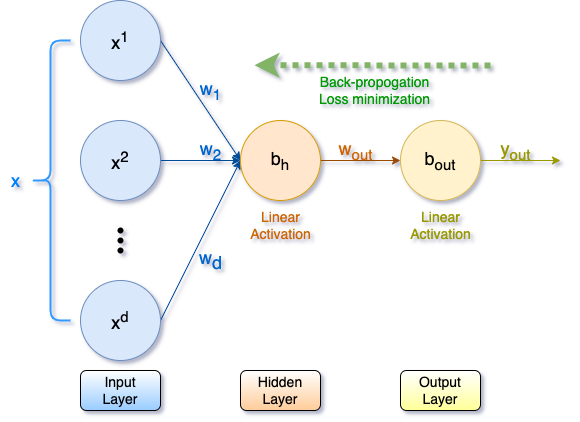

The diagram above was exported from draw.io. Its source (the exported page's mxGraphModel, read from the mxfile embedded in the PNG):
<mxGraphModel dx="892" dy="660" grid="1" gridSize="10" guides="1" tooltips="1" connect="1" arrows="1" fold="1" page="1" pageScale="1" pageWidth="827" pageHeight="1169" math="0" shadow="0">
  <root>
    <mxCell id="0" />
    <mxCell id="1" parent="0" />
    <mxCell id="2" style="rounded=0;orthogonalLoop=1;jettySize=auto;html=1;exitX=1;exitY=0.5;exitDx=0;exitDy=0;entryX=0;entryY=0.5;entryDx=0;entryDy=0;strokeColor=#004C99;" edge="1" source="3" target="12" parent="1">
      <mxGeometry relative="1" as="geometry" />
    </mxCell>
    <mxCell id="3" value="&lt;span style=&quot;font-size: 18px;&quot;&gt;x&lt;sup&gt;1&lt;/sup&gt;&lt;/span&gt;" style="ellipse;whiteSpace=wrap;html=1;aspect=fixed;fillColor=#dae8fc;strokeColor=#6c8ebf;" vertex="1" parent="1">
      <mxGeometry x="120" y="160" width="80" height="80" as="geometry" />
    </mxCell>
    <mxCell id="4" style="edgeStyle=orthogonalEdgeStyle;rounded=0;orthogonalLoop=1;jettySize=auto;html=1;exitX=1;exitY=0.5;exitDx=0;exitDy=0;entryX=0;entryY=0.5;entryDx=0;entryDy=0;strokeColor=#004C99;" edge="1" source="5" target="12" parent="1">
      <mxGeometry relative="1" as="geometry" />
    </mxCell>
    <mxCell id="5" value="&lt;span style=&quot;font-size: 18px;&quot;&gt;x&lt;sup&gt;2&lt;/sup&gt;&lt;/span&gt;" style="ellipse;whiteSpace=wrap;html=1;aspect=fixed;fillColor=#dae8fc;strokeColor=#6c8ebf;" vertex="1" parent="1">
      <mxGeometry x="120" y="280" width="80" height="80" as="geometry" />
    </mxCell>
    <mxCell id="6" style="rounded=0;orthogonalLoop=1;jettySize=auto;html=1;exitX=1;exitY=0.5;exitDx=0;exitDy=0;entryX=0;entryY=0.5;entryDx=0;entryDy=0;strokeColor=#004C99;" edge="1" source="7" target="12" parent="1">
      <mxGeometry relative="1" as="geometry" />
    </mxCell>
    <mxCell id="7" value="&lt;span style=&quot;font-size: 18px;&quot;&gt;x&lt;sup&gt;d&lt;/sup&gt;&lt;/span&gt;" style="ellipse;whiteSpace=wrap;html=1;aspect=fixed;fillColor=#dae8fc;strokeColor=#6c8ebf;" vertex="1" parent="1">
      <mxGeometry x="120" y="440" width="80" height="80" as="geometry" />
    </mxCell>
    <mxCell id="8" value="" style="shape=waypoint;sketch=0;size=6;pointerEvents=1;points=[];fillColor=none;resizable=0;rotatable=0;perimeter=centerPerimeter;snapToPoint=1;" vertex="1" parent="1">
      <mxGeometry x="150" y="380" width="20" height="20" as="geometry" />
    </mxCell>
    <mxCell id="9" value="" style="shape=waypoint;sketch=0;size=6;pointerEvents=1;points=[];fillColor=none;resizable=0;rotatable=0;perimeter=centerPerimeter;snapToPoint=1;" vertex="1" parent="1">
      <mxGeometry x="150" y="390" width="20" height="20" as="geometry" />
    </mxCell>
    <mxCell id="10" value="" style="shape=waypoint;sketch=0;size=6;pointerEvents=1;points=[];fillColor=none;resizable=0;rotatable=0;perimeter=centerPerimeter;snapToPoint=1;" vertex="1" parent="1">
      <mxGeometry x="150" y="400" width="20" height="20" as="geometry" />
    </mxCell>
    <mxCell id="11" style="edgeStyle=orthogonalEdgeStyle;rounded=0;orthogonalLoop=1;jettySize=auto;html=1;exitX=1;exitY=0.5;exitDx=0;exitDy=0;strokeColor=#994C00;" edge="1" source="12" target="14" parent="1">
      <mxGeometry relative="1" as="geometry" />
    </mxCell>
    <mxCell id="12" value="&lt;font style=&quot;font-size: 18px;&quot;&gt;b&lt;sub&gt;h&lt;/sub&gt;&lt;/font&gt;" style="ellipse;whiteSpace=wrap;html=1;aspect=fixed;fillColor=#ffe6cc;strokeColor=#d79b00;" vertex="1" parent="1">
      <mxGeometry x="280" y="280" width="80" height="80" as="geometry" />
    </mxCell>
    <mxCell id="13" style="edgeStyle=orthogonalEdgeStyle;rounded=0;orthogonalLoop=1;jettySize=auto;html=1;exitX=1;exitY=0.5;exitDx=0;exitDy=0;strokeColor=#999900;" edge="1" source="14" parent="1">
      <mxGeometry relative="1" as="geometry">
        <mxPoint x="600" y="320" as="targetPoint" />
      </mxGeometry>
    </mxCell>
    <mxCell id="14" value="&lt;font style=&quot;font-size: 18px;&quot;&gt;b&lt;sub&gt;out&lt;/sub&gt;&lt;/font&gt;" style="ellipse;whiteSpace=wrap;html=1;aspect=fixed;fillColor=#fff2cc;strokeColor=#d6b656;" vertex="1" parent="1">
      <mxGeometry x="440" y="280" width="80" height="80" as="geometry" />
    </mxCell>
    <mxCell id="15" value="&lt;font style=&quot;&quot;&gt;&lt;span style=&quot;font-size: 18px;&quot;&gt;w&lt;sub&gt;1&lt;/sub&gt;&lt;/span&gt;&lt;/font&gt;" style="text;html=1;align=center;verticalAlign=middle;resizable=0;points=[];autosize=1;strokeColor=none;fillColor=none;fontColor=#0066CC;" vertex="1" parent="1">
      <mxGeometry x="230" y="230" width="40" height="40" as="geometry" />
    </mxCell>
    <mxCell id="16" value="&lt;font style=&quot;font-size: 18px;&quot;&gt;w&lt;sub&gt;2&lt;/sub&gt;&lt;/font&gt;" style="text;html=1;align=center;verticalAlign=middle;resizable=0;points=[];autosize=1;strokeColor=none;fillColor=none;fontColor=#0066CC;" vertex="1" parent="1">
      <mxGeometry x="230" y="290" width="40" height="40" as="geometry" />
    </mxCell>
    <mxCell id="17" value="&lt;font style=&quot;font-size: 18px;&quot;&gt;w&lt;sub&gt;&lt;font style=&quot;font-size: 18px;&quot;&gt;d&lt;/font&gt;&lt;/sub&gt;&lt;/font&gt;" style="text;html=1;align=center;verticalAlign=middle;resizable=0;points=[];autosize=1;strokeColor=none;fillColor=none;fontColor=#0066CC;" vertex="1" parent="1">
      <mxGeometry x="225" y="400" width="50" height="40" as="geometry" />
    </mxCell>
    <mxCell id="18" value="&lt;font color=&quot;#cc6600&quot; style=&quot;font-size: 18px;&quot;&gt;w&lt;sub&gt;out&lt;/sub&gt;&lt;/font&gt;" style="text;html=1;align=center;verticalAlign=middle;resizable=0;points=[];autosize=1;strokeColor=none;fillColor=none;" vertex="1" parent="1">
      <mxGeometry x="365" y="290" width="60" height="40" as="geometry" />
    </mxCell>
    <mxCell id="19" value="&lt;font color=&quot;#999900&quot; style=&quot;font-size: 18px;&quot;&gt;y&lt;sub&gt;out&lt;/sub&gt;&lt;/font&gt;" style="text;html=1;align=center;verticalAlign=middle;resizable=0;points=[];autosize=1;strokeColor=none;fillColor=none;" vertex="1" parent="1">
      <mxGeometry x="530" y="290" width="50" height="40" as="geometry" />
    </mxCell>
    <mxCell id="20" value="&lt;font color=&quot;#cc6600&quot; style=&quot;font-size: 14px;&quot;&gt;Linear&lt;br&gt;Activation&lt;/font&gt;" style="text;html=1;align=center;verticalAlign=middle;resizable=0;points=[];autosize=1;strokeColor=none;fillColor=none;" vertex="1" parent="1">
      <mxGeometry x="280" y="360" width="80" height="50" as="geometry" />
    </mxCell>
    <mxCell id="21" value="&lt;font color=&quot;#999900&quot; style=&quot;font-size: 14px;&quot;&gt;Linear&lt;br&gt;Activation&lt;/font&gt;" style="text;html=1;align=center;verticalAlign=middle;resizable=0;points=[];autosize=1;strokeColor=none;fillColor=none;" vertex="1" parent="1">
      <mxGeometry x="440" y="360" width="80" height="50" as="geometry" />
    </mxCell>
    <mxCell id="22" value="" style="edgeStyle=none;orthogonalLoop=1;jettySize=auto;html=1;rounded=0;fontSize=12;strokeWidth=6;fillColor=#d5e8d4;strokeColor=#82b366;dashed=1;dashPattern=1 1;" edge="1" parent="1">
      <mxGeometry width="100" relative="1" as="geometry">
        <mxPoint x="530" y="225" as="sourcePoint" />
        <mxPoint x="294" y="224.75" as="targetPoint" />
        <Array as="points" />
      </mxGeometry>
    </mxCell>
    <mxCell id="23" value="&lt;font color=&quot;#009900&quot; style=&quot;font-size: 14px;&quot;&gt;Back-propogation&lt;br&gt;Loss minimization&lt;/font&gt;" style="text;html=1;align=center;verticalAlign=middle;resizable=0;points=[];autosize=1;strokeColor=none;fillColor=none;" vertex="1" parent="1">
      <mxGeometry x="349" y="225" width="130" height="50" as="geometry" />
    </mxCell>
    <mxCell id="24" value="&lt;font style=&quot;font-size: 14px;&quot;&gt;Input&lt;br&gt;Layer&lt;/font&gt;" style="rounded=1;whiteSpace=wrap;html=1;gradientColor=#99CCFF;" vertex="1" parent="1">
      <mxGeometry x="120" y="530" width="80" height="40" as="geometry" />
    </mxCell>
    <mxCell id="25" value="&lt;font style=&quot;font-size: 14px;&quot;&gt;Hidden&lt;br&gt;Layer&lt;/font&gt;" style="rounded=1;whiteSpace=wrap;html=1;gradientColor=#FFCC99;" vertex="1" parent="1">
      <mxGeometry x="280" y="530" width="80" height="40" as="geometry" />
    </mxCell>
    <mxCell id="26" value="&lt;font style=&quot;font-size: 14px;&quot;&gt;Output&lt;br&gt;Layer&lt;/font&gt;" style="rounded=1;whiteSpace=wrap;html=1;gradientColor=#FFFF99;" vertex="1" parent="1">
      <mxGeometry x="440" y="530" width="80" height="40" as="geometry" />
    </mxCell>
    <mxCell id="27" value="" style="shape=curlyBracket;whiteSpace=wrap;html=1;rounded=1;labelPosition=left;verticalLabelPosition=middle;align=right;verticalAlign=middle;strokeWidth=2;strokeColor=#3399FF;" vertex="1" parent="1">
      <mxGeometry x="70" y="200" width="40" height="280" as="geometry" />
    </mxCell>
    <mxCell id="28" value="&lt;font color=&quot;#007fff&quot; style=&quot;font-size: 18px;&quot;&gt;x&lt;/font&gt;" style="text;html=1;align=center;verticalAlign=middle;resizable=0;points=[];autosize=1;strokeColor=none;fillColor=none;" vertex="1" parent="1">
      <mxGeometry x="40" y="320" width="30" height="40" as="geometry" />
    </mxCell>
  </root>
</mxGraphModel>